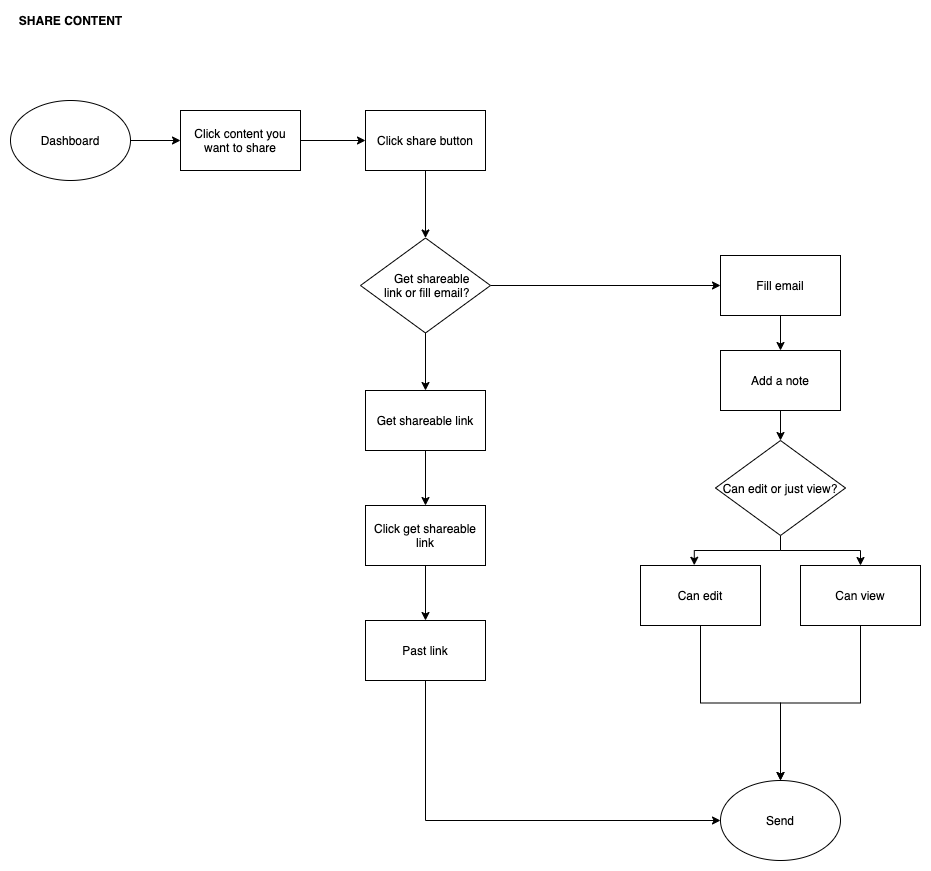

The diagram above was exported from draw.io. Its source (the exported page's mxGraphModel, read from the mxfile embedded in the PNG):
<mxGraphModel dx="2493" dy="974" grid="1" gridSize="10" guides="1" tooltips="1" connect="1" arrows="1" fold="1" page="1" pageScale="1" pageWidth="827" pageHeight="1169" background="#FFFFFF" math="0" shadow="0">
  <root>
    <mxCell id="WIyWlLk6GJQsqaUBKTNV-0" />
    <mxCell id="WIyWlLk6GJQsqaUBKTNV-1" parent="WIyWlLk6GJQsqaUBKTNV-0" />
    <mxCell id="TdFHr_JepWlLmywAIEq2-23" style="edgeStyle=orthogonalEdgeStyle;rounded=0;orthogonalLoop=1;jettySize=auto;html=1;exitX=0.5;exitY=1;exitDx=0;exitDy=0;entryX=0.5;entryY=0;entryDx=0;entryDy=0;" parent="WIyWlLk6GJQsqaUBKTNV-1" source="TdFHr_JepWlLmywAIEq2-1" target="TdFHr_JepWlLmywAIEq2-13" edge="1">
      <mxGeometry relative="1" as="geometry" />
    </mxCell>
    <mxCell id="TdFHr_JepWlLmywAIEq2-1" value="Add a note" style="rounded=0;whiteSpace=wrap;html=1;" parent="WIyWlLk6GJQsqaUBKTNV-1" vertex="1">
      <mxGeometry x="610" y="370" width="120" height="60" as="geometry" />
    </mxCell>
    <mxCell id="TdFHr_JepWlLmywAIEq2-22" style="edgeStyle=orthogonalEdgeStyle;rounded=0;orthogonalLoop=1;jettySize=auto;html=1;exitX=0.5;exitY=1;exitDx=0;exitDy=0;entryX=0.5;entryY=0;entryDx=0;entryDy=0;" parent="WIyWlLk6GJQsqaUBKTNV-1" source="TdFHr_JepWlLmywAIEq2-2" target="TdFHr_JepWlLmywAIEq2-1" edge="1">
      <mxGeometry relative="1" as="geometry" />
    </mxCell>
    <mxCell id="TdFHr_JepWlLmywAIEq2-2" value="Fill email" style="rounded=0;whiteSpace=wrap;html=1;" parent="WIyWlLk6GJQsqaUBKTNV-1" vertex="1">
      <mxGeometry x="610" y="275" width="120" height="60" as="geometry" />
    </mxCell>
    <mxCell id="TdFHr_JepWlLmywAIEq2-4" value="SHARE CONTENT" style="text;html=1;align=center;verticalAlign=middle;resizable=0;points=[];autosize=1;fontStyle=1" parent="WIyWlLk6GJQsqaUBKTNV-1" vertex="1">
      <mxGeometry x="-100" y="30" width="120" height="20" as="geometry" />
    </mxCell>
    <mxCell id="TdFHr_JepWlLmywAIEq2-5" style="edgeStyle=orthogonalEdgeStyle;rounded=0;orthogonalLoop=1;jettySize=auto;html=1;exitX=1;exitY=0.5;exitDx=0;exitDy=0;entryX=0;entryY=0.5;entryDx=0;entryDy=0;" parent="WIyWlLk6GJQsqaUBKTNV-1" source="TdFHr_JepWlLmywAIEq2-6" target="TdFHr_JepWlLmywAIEq2-10" edge="1">
      <mxGeometry relative="1" as="geometry" />
    </mxCell>
    <mxCell id="TdFHr_JepWlLmywAIEq2-6" value="Dashboard" style="ellipse;whiteSpace=wrap;html=1;" parent="WIyWlLk6GJQsqaUBKTNV-1" vertex="1">
      <mxGeometry x="-100" y="120" width="120" height="80" as="geometry" />
    </mxCell>
    <mxCell id="TdFHr_JepWlLmywAIEq2-19" style="edgeStyle=orthogonalEdgeStyle;rounded=0;orthogonalLoop=1;jettySize=auto;html=1;exitX=0.5;exitY=1;exitDx=0;exitDy=0;entryX=0.5;entryY=0;entryDx=0;entryDy=0;" parent="WIyWlLk6GJQsqaUBKTNV-1" source="TdFHr_JepWlLmywAIEq2-8" target="TdFHr_JepWlLmywAIEq2-12" edge="1">
      <mxGeometry relative="1" as="geometry" />
    </mxCell>
    <mxCell id="TdFHr_JepWlLmywAIEq2-8" value="Click share button" style="rounded=0;whiteSpace=wrap;html=1;" parent="WIyWlLk6GJQsqaUBKTNV-1" vertex="1">
      <mxGeometry x="255" y="130" width="120" height="60" as="geometry" />
    </mxCell>
    <mxCell id="TdFHr_JepWlLmywAIEq2-9" style="edgeStyle=orthogonalEdgeStyle;rounded=0;orthogonalLoop=1;jettySize=auto;html=1;exitX=1;exitY=0.5;exitDx=0;exitDy=0;entryX=0;entryY=0.5;entryDx=0;entryDy=0;" parent="WIyWlLk6GJQsqaUBKTNV-1" source="TdFHr_JepWlLmywAIEq2-10" target="TdFHr_JepWlLmywAIEq2-8" edge="1">
      <mxGeometry relative="1" as="geometry" />
    </mxCell>
    <mxCell id="TdFHr_JepWlLmywAIEq2-10" value="Click content you want to share" style="rounded=0;whiteSpace=wrap;html=1;" parent="WIyWlLk6GJQsqaUBKTNV-1" vertex="1">
      <mxGeometry x="70" y="130" width="120" height="60" as="geometry" />
    </mxCell>
    <mxCell id="TdFHr_JepWlLmywAIEq2-11" value="Send" style="ellipse;whiteSpace=wrap;html=1;" parent="WIyWlLk6GJQsqaUBKTNV-1" vertex="1">
      <mxGeometry x="610" y="800" width="120" height="80" as="geometry" />
    </mxCell>
    <mxCell id="TdFHr_JepWlLmywAIEq2-20" style="edgeStyle=orthogonalEdgeStyle;rounded=0;orthogonalLoop=1;jettySize=auto;html=1;exitX=1;exitY=0.5;exitDx=0;exitDy=0;entryX=0;entryY=0.5;entryDx=0;entryDy=0;" parent="WIyWlLk6GJQsqaUBKTNV-1" source="TdFHr_JepWlLmywAIEq2-12" target="TdFHr_JepWlLmywAIEq2-2" edge="1">
      <mxGeometry relative="1" as="geometry">
        <mxPoint x="600" y="288" as="targetPoint" />
      </mxGeometry>
    </mxCell>
    <mxCell id="TdFHr_JepWlLmywAIEq2-21" style="edgeStyle=orthogonalEdgeStyle;rounded=0;orthogonalLoop=1;jettySize=auto;html=1;exitX=0.5;exitY=1;exitDx=0;exitDy=0;entryX=0.5;entryY=0;entryDx=0;entryDy=0;" parent="WIyWlLk6GJQsqaUBKTNV-1" source="TdFHr_JepWlLmywAIEq2-12" target="TdFHr_JepWlLmywAIEq2-16" edge="1">
      <mxGeometry relative="1" as="geometry" />
    </mxCell>
    <mxCell id="TdFHr_JepWlLmywAIEq2-12" value="&amp;nbsp; &amp;nbsp; Get shareable&lt;br&gt;&amp;nbsp;link or fill email?" style="rhombus;whiteSpace=wrap;html=1;" parent="WIyWlLk6GJQsqaUBKTNV-1" vertex="1">
      <mxGeometry x="250" y="257.5" width="130" height="95" as="geometry" />
    </mxCell>
    <mxCell id="TdFHr_JepWlLmywAIEq2-24" style="edgeStyle=orthogonalEdgeStyle;rounded=0;orthogonalLoop=1;jettySize=auto;html=1;exitX=0.5;exitY=1;exitDx=0;exitDy=0;entryX=0.5;entryY=0;entryDx=0;entryDy=0;" parent="WIyWlLk6GJQsqaUBKTNV-1" source="TdFHr_JepWlLmywAIEq2-13" target="TdFHr_JepWlLmywAIEq2-15" edge="1">
      <mxGeometry relative="1" as="geometry">
        <Array as="points">
          <mxPoint x="670" y="570" />
          <mxPoint x="750" y="570" />
        </Array>
      </mxGeometry>
    </mxCell>
    <mxCell id="TdFHr_JepWlLmywAIEq2-25" style="edgeStyle=orthogonalEdgeStyle;rounded=0;orthogonalLoop=1;jettySize=auto;html=1;exitX=0.5;exitY=1;exitDx=0;exitDy=0;entryX=0.448;entryY=-0.004;entryDx=0;entryDy=0;entryPerimeter=0;" parent="WIyWlLk6GJQsqaUBKTNV-1" source="TdFHr_JepWlLmywAIEq2-13" target="TdFHr_JepWlLmywAIEq2-14" edge="1">
      <mxGeometry relative="1" as="geometry">
        <Array as="points">
          <mxPoint x="670" y="570" />
          <mxPoint x="584" y="570" />
        </Array>
      </mxGeometry>
    </mxCell>
    <mxCell id="TdFHr_JepWlLmywAIEq2-13" value="Can edit or just view?" style="rhombus;whiteSpace=wrap;html=1;" parent="WIyWlLk6GJQsqaUBKTNV-1" vertex="1">
      <mxGeometry x="605" y="460" width="130" height="95" as="geometry" />
    </mxCell>
    <mxCell id="TdFHr_JepWlLmywAIEq2-26" style="edgeStyle=orthogonalEdgeStyle;rounded=0;orthogonalLoop=1;jettySize=auto;html=1;exitX=0.5;exitY=1;exitDx=0;exitDy=0;entryX=0.5;entryY=0;entryDx=0;entryDy=0;" parent="WIyWlLk6GJQsqaUBKTNV-1" source="TdFHr_JepWlLmywAIEq2-14" target="TdFHr_JepWlLmywAIEq2-11" edge="1">
      <mxGeometry relative="1" as="geometry" />
    </mxCell>
    <mxCell id="TdFHr_JepWlLmywAIEq2-14" value="Can edit" style="rounded=0;whiteSpace=wrap;html=1;" parent="WIyWlLk6GJQsqaUBKTNV-1" vertex="1">
      <mxGeometry x="530" y="585" width="120" height="60" as="geometry" />
    </mxCell>
    <mxCell id="TdFHr_JepWlLmywAIEq2-28" style="edgeStyle=orthogonalEdgeStyle;rounded=0;orthogonalLoop=1;jettySize=auto;html=1;exitX=0.5;exitY=1;exitDx=0;exitDy=0;" parent="WIyWlLk6GJQsqaUBKTNV-1" source="TdFHr_JepWlLmywAIEq2-15" edge="1">
      <mxGeometry relative="1" as="geometry">
        <mxPoint x="670" y="800" as="targetPoint" />
      </mxGeometry>
    </mxCell>
    <mxCell id="TdFHr_JepWlLmywAIEq2-15" value="Can view" style="rounded=0;whiteSpace=wrap;html=1;" parent="WIyWlLk6GJQsqaUBKTNV-1" vertex="1">
      <mxGeometry x="690" y="585" width="120" height="60" as="geometry" />
    </mxCell>
    <mxCell id="TdFHr_JepWlLmywAIEq2-29" style="edgeStyle=orthogonalEdgeStyle;rounded=0;orthogonalLoop=1;jettySize=auto;html=1;exitX=0.5;exitY=1;exitDx=0;exitDy=0;entryX=0.5;entryY=0;entryDx=0;entryDy=0;" parent="WIyWlLk6GJQsqaUBKTNV-1" source="TdFHr_JepWlLmywAIEq2-16" target="TdFHr_JepWlLmywAIEq2-18" edge="1">
      <mxGeometry relative="1" as="geometry" />
    </mxCell>
    <mxCell id="TdFHr_JepWlLmywAIEq2-16" value="Get shareable link" style="rounded=0;whiteSpace=wrap;html=1;" parent="WIyWlLk6GJQsqaUBKTNV-1" vertex="1">
      <mxGeometry x="255" y="410" width="120" height="60" as="geometry" />
    </mxCell>
    <mxCell id="TdFHr_JepWlLmywAIEq2-31" style="edgeStyle=orthogonalEdgeStyle;rounded=0;orthogonalLoop=1;jettySize=auto;html=1;exitX=0.5;exitY=1;exitDx=0;exitDy=0;entryX=0;entryY=0.5;entryDx=0;entryDy=0;" parent="WIyWlLk6GJQsqaUBKTNV-1" source="TdFHr_JepWlLmywAIEq2-17" target="TdFHr_JepWlLmywAIEq2-11" edge="1">
      <mxGeometry relative="1" as="geometry" />
    </mxCell>
    <mxCell id="TdFHr_JepWlLmywAIEq2-17" value="Past link" style="rounded=0;whiteSpace=wrap;html=1;" parent="WIyWlLk6GJQsqaUBKTNV-1" vertex="1">
      <mxGeometry x="255" y="640" width="120" height="60" as="geometry" />
    </mxCell>
    <mxCell id="TdFHr_JepWlLmywAIEq2-30" style="edgeStyle=orthogonalEdgeStyle;rounded=0;orthogonalLoop=1;jettySize=auto;html=1;exitX=0.5;exitY=1;exitDx=0;exitDy=0;entryX=0.5;entryY=0;entryDx=0;entryDy=0;" parent="WIyWlLk6GJQsqaUBKTNV-1" source="TdFHr_JepWlLmywAIEq2-18" target="TdFHr_JepWlLmywAIEq2-17" edge="1">
      <mxGeometry relative="1" as="geometry" />
    </mxCell>
    <mxCell id="TdFHr_JepWlLmywAIEq2-18" value="Click get shareable link" style="rounded=0;whiteSpace=wrap;html=1;" parent="WIyWlLk6GJQsqaUBKTNV-1" vertex="1">
      <mxGeometry x="255" y="525" width="120" height="60" as="geometry" />
    </mxCell>
  </root>
</mxGraphModel>